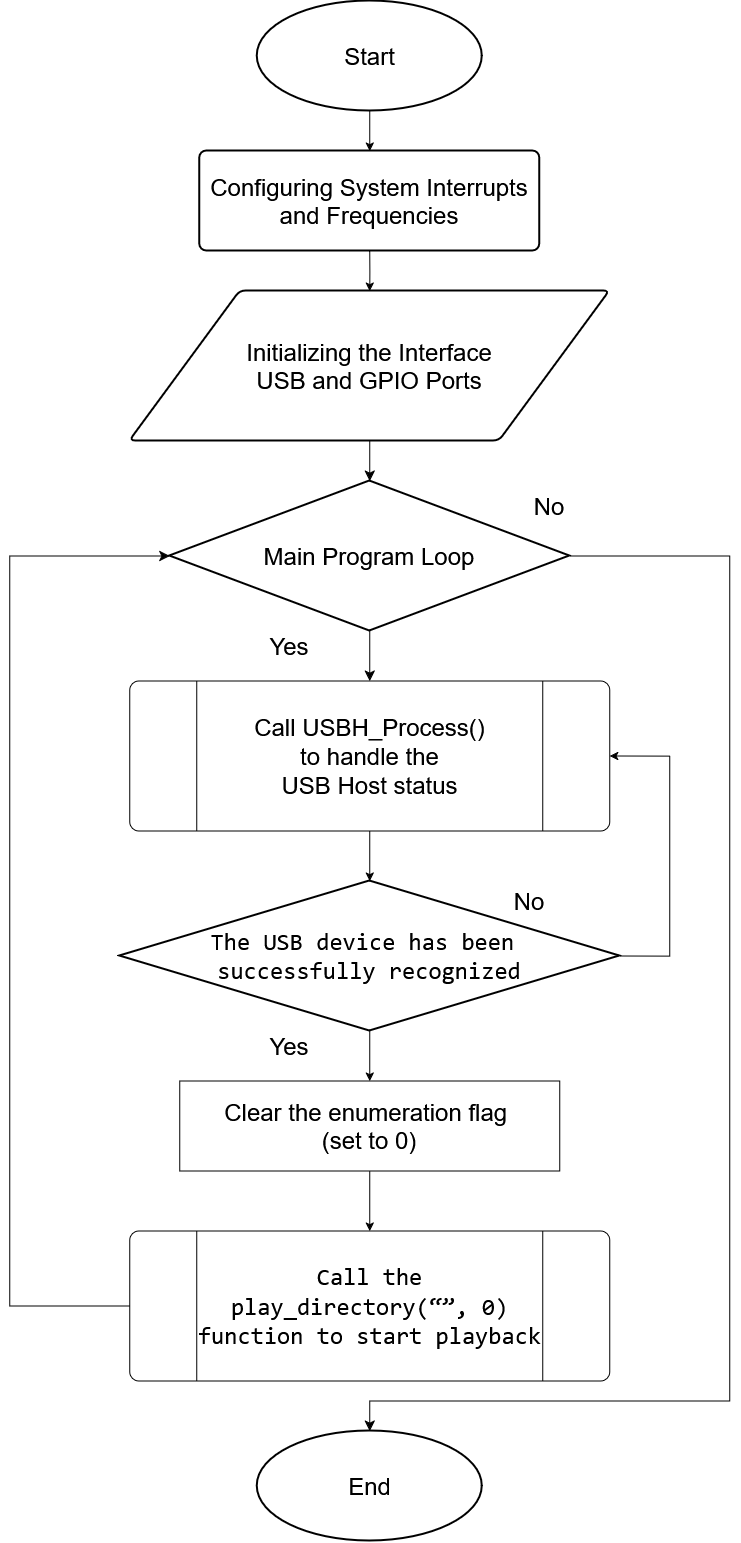

The diagram above was exported from draw.io. Its source (the exported page's mxGraphModel, read from the mxfile embedded in the PNG):
<mxGraphModel dx="2669" dy="1702" grid="1" gridSize="10" guides="1" tooltips="1" connect="1" arrows="1" fold="1" page="1" pageScale="1" pageWidth="1100" pageHeight="850" background="none" math="0" shadow="0">
  <root>
    <mxCell id="0" />
    <mxCell id="1" parent="0" />
    <mxCell id="VvDkTLXSG8qXBFEW0T5--9" edge="1" parent="1" style="edgeStyle=orthogonalEdgeStyle;rounded=0;orthogonalLoop=1;jettySize=auto;html=1;exitX=0.5;exitY=1;exitDx=0;exitDy=0;entryX=0.5;entryY=0;entryDx=0;entryDy=0;entryPerimeter=0;" target="EfMakoT33rqNowVwENDs-1">
      <mxGeometry relative="1" as="geometry">
        <mxPoint x="560" y="390" as="sourcePoint" />
        <mxPoint x="560" y="430" as="targetPoint" />
      </mxGeometry>
    </mxCell>
    <mxCell id="1IMnSLkKF6VH1NNVM23S-9" edge="1" parent="1" source="EfMakoT33rqNowVwENDs-1" style="edgeStyle=none;curved=1;rounded=0;orthogonalLoop=1;jettySize=auto;html=1;fontSize=12;startSize=8;endSize=8;exitX=0.5;exitY=1;exitDx=0;exitDy=0;" target="1IMnSLkKF6VH1NNVM23S-5" value="">
      <mxGeometry relative="1" as="geometry">
        <mxPoint x="560" y="580" as="sourcePoint" />
      </mxGeometry>
    </mxCell>
    <mxCell id="VvDkTLXSG8qXBFEW0T5--18" edge="1" parent="1" source="VvDkTLXSG8qXBFEW0T5--7" style="edgeStyle=orthogonalEdgeStyle;rounded=0;orthogonalLoop=1;jettySize=auto;html=1;exitX=0.5;exitY=1;exitDx=0;exitDy=0;exitPerimeter=0;entryX=0.5;entryY=0;entryDx=0;entryDy=0;" target="F1NfC58OeMGUsTTZtqxP-1">
      <mxGeometry relative="1" as="geometry">
        <mxPoint x="560" y="1250" as="targetPoint" />
      </mxGeometry>
    </mxCell>
    <mxCell id="VvDkTLXSG8qXBFEW0T5--20" edge="1" parent="1" source="VvDkTLXSG8qXBFEW0T5--7" style="edgeStyle=orthogonalEdgeStyle;rounded=0;orthogonalLoop=1;jettySize=auto;html=1;exitX=1;exitY=0.5;exitDx=0;exitDy=0;exitPerimeter=0;entryX=1;entryY=0.5;entryDx=0;entryDy=0;" target="VvDkTLXSG8qXBFEW0T5--8">
      <mxGeometry relative="1" as="geometry">
        <Array as="points">
          <mxPoint x="860" y="1095" />
          <mxPoint x="860" y="895" />
        </Array>
        <mxPoint x="840" y="870" as="targetPoint" />
      </mxGeometry>
    </mxCell>
    <mxCell id="VvDkTLXSG8qXBFEW0T5--7" parent="1" style="strokeWidth=2;html=1;shape=mxgraph.flowchart.decision;whiteSpace=wrap;" value="&lt;div&gt;&lt;font style=&quot;font-size: 24px;&quot; face=&quot;Helvetica&quot;&gt;&lt;code&gt;The USB device has been&amp;nbsp;&lt;/code&gt;&lt;/font&gt;&lt;/div&gt;&lt;div&gt;&lt;font style=&quot;font-size: 24px;&quot; face=&quot;Helvetica&quot;&gt;&lt;code&gt;successfully recognized&lt;/code&gt;&lt;/font&gt;&lt;/div&gt;" vertex="1">
      <mxGeometry height="150" width="500" x="310" y="1020" as="geometry" />
    </mxCell>
    <mxCell id="VvDkTLXSG8qXBFEW0T5--8" parent="1" style="verticalLabelPosition=middle;verticalAlign=middle;html=1;shape=process;whiteSpace=wrap;rounded=1;size=0.14;arcSize=6;labelPosition=center;align=center;" value="&lt;font style=&quot;font-size: 24px;&quot;&gt;Call USBH_Process()&lt;br&gt;to handle the&lt;br&gt;USB Host status&lt;/font&gt;" vertex="1">
      <mxGeometry height="150" width="480" x="320" y="820" as="geometry" />
    </mxCell>
    <mxCell id="VvDkTLXSG8qXBFEW0T5--19" edge="1" parent="1" source="VvDkTLXSG8qXBFEW0T5--8" style="edgeStyle=orthogonalEdgeStyle;rounded=0;orthogonalLoop=1;jettySize=auto;html=1;exitX=0.5;exitY=1;exitDx=0;exitDy=0;entryX=0.5;entryY=0;entryDx=0;entryDy=0;entryPerimeter=0;" target="VvDkTLXSG8qXBFEW0T5--7">
      <mxGeometry relative="1" as="geometry" />
    </mxCell>
    <mxCell id="VvDkTLXSG8qXBFEW0T5--22" parent="1" style="strokeWidth=2;html=1;shape=mxgraph.flowchart.start_1;whiteSpace=wrap;" value="&lt;font style=&quot;font-size: 24px;&quot;&gt;End&lt;/font&gt;" vertex="1">
      <mxGeometry height="110" width="225" x="447.5" y="1570" as="geometry" />
    </mxCell>
    <mxCell id="VvDkTLXSG8qXBFEW0T5--25" parent="1" style="text;html=1;align=center;verticalAlign=middle;whiteSpace=wrap;rounded=0;" value="&lt;font style=&quot;font-size: 24px;&quot;&gt;Yes&lt;/font&gt;" vertex="1">
      <mxGeometry height="50" width="120" x="420" y="1160" as="geometry" />
    </mxCell>
    <mxCell id="VvDkTLXSG8qXBFEW0T5--26" parent="1" style="text;html=1;align=center;verticalAlign=middle;whiteSpace=wrap;rounded=0;" value="&lt;font style=&quot;font-size: 24px;&quot;&gt;No&lt;/font&gt;" vertex="1">
      <mxGeometry height="50" width="120" x="660" y="1015" as="geometry" />
    </mxCell>
    <mxCell id="VvDkTLXSG8qXBFEW0T5--28" edge="1" parent="1" source="VvDkTLXSG8qXBFEW0T5--27" style="edgeStyle=orthogonalEdgeStyle;rounded=0;orthogonalLoop=1;jettySize=auto;html=1;exitX=0.5;exitY=1;exitDx=0;exitDy=0;exitPerimeter=0;entryX=0.5;entryY=0;entryDx=0;entryDy=0;" target="EfMakoT33rqNowVwENDs-2">
      <mxGeometry relative="1" as="geometry">
        <mxPoint x="560" y="260" as="targetPoint" />
      </mxGeometry>
    </mxCell>
    <mxCell id="VvDkTLXSG8qXBFEW0T5--27" parent="1" style="strokeWidth=2;html=1;shape=mxgraph.flowchart.start_1;whiteSpace=wrap;" value="&lt;font style=&quot;font-size: 24px;&quot;&gt;Start&lt;/font&gt;" vertex="1">
      <mxGeometry height="110" width="225" x="447.5" y="140" as="geometry" />
    </mxCell>
    <mxCell id="F1NfC58OeMGUsTTZtqxP-4" edge="1" parent="1" source="F1NfC58OeMGUsTTZtqxP-1" style="edgeStyle=orthogonalEdgeStyle;rounded=0;orthogonalLoop=1;jettySize=auto;html=1;entryX=0.5;entryY=0;entryDx=0;entryDy=0;" target="1IMnSLkKF6VH1NNVM23S-3" value="">
      <mxGeometry relative="1" as="geometry">
        <mxPoint x="560" y="1350" as="targetPoint" />
      </mxGeometry>
    </mxCell>
    <mxCell id="F1NfC58OeMGUsTTZtqxP-1" parent="1" style="rounded=0;whiteSpace=wrap;html=1;" value="&lt;div&gt;&lt;font style=&quot;font-size: 24px;&quot;&gt;Clear the enumeration flag&amp;nbsp;&lt;/font&gt;&lt;/div&gt;&lt;div&gt;&lt;font style=&quot;font-size: 24px;&quot;&gt;(set to 0)&lt;/font&gt;&lt;/div&gt;" vertex="1">
      <mxGeometry height="90" width="380" x="370" y="1220" as="geometry" />
    </mxCell>
    <mxCell id="1IMnSLkKF6VH1NNVM23S-7" edge="1" parent="1" source="1IMnSLkKF6VH1NNVM23S-3" style="edgeStyle=none;curved=0;rounded=0;orthogonalLoop=1;jettySize=auto;html=1;exitX=0;exitY=0.5;exitDx=0;exitDy=0;fontSize=12;startSize=8;endSize=8;entryX=0;entryY=0.5;entryDx=0;entryDy=0;entryPerimeter=0;" target="1IMnSLkKF6VH1NNVM23S-5">
      <mxGeometry relative="1" as="geometry">
        <Array as="points">
          <mxPoint x="200" y="1445" />
          <mxPoint x="200" y="695" />
        </Array>
        <mxPoint x="130" y="740" as="targetPoint" />
      </mxGeometry>
    </mxCell>
    <mxCell id="1IMnSLkKF6VH1NNVM23S-3" parent="1" style="verticalLabelPosition=middle;verticalAlign=middle;html=1;shape=process;whiteSpace=wrap;rounded=1;size=0.14;arcSize=6;labelPosition=center;align=center;fontSize=24;" value="&lt;code&gt;Call the play_directory(“”, 0) function to start playback&lt;/code&gt;" vertex="1">
      <mxGeometry height="150" width="480" x="320" y="1370" as="geometry" />
    </mxCell>
    <mxCell id="1IMnSLkKF6VH1NNVM23S-6" edge="1" parent="1" source="1IMnSLkKF6VH1NNVM23S-5" style="edgeStyle=none;curved=1;rounded=0;orthogonalLoop=1;jettySize=auto;html=1;fontSize=12;startSize=8;endSize=8;" target="VvDkTLXSG8qXBFEW0T5--8" value="">
      <mxGeometry relative="1" as="geometry" />
    </mxCell>
    <mxCell id="1IMnSLkKF6VH1NNVM23S-10" edge="1" parent="1" source="1IMnSLkKF6VH1NNVM23S-5" style="edgeStyle=none;curved=0;rounded=0;orthogonalLoop=1;jettySize=auto;html=1;exitX=1;exitY=0.5;exitDx=0;exitDy=0;exitPerimeter=0;fontSize=12;startSize=8;endSize=8;entryX=0.5;entryY=0;entryDx=0;entryDy=0;entryPerimeter=0;" target="VvDkTLXSG8qXBFEW0T5--22">
      <mxGeometry relative="1" as="geometry">
        <Array as="points">
          <mxPoint x="920" y="695" />
          <mxPoint x="920" y="1540" />
          <mxPoint x="560" y="1540" />
        </Array>
        <mxPoint x="580" y="1550" as="targetPoint" />
      </mxGeometry>
    </mxCell>
    <mxCell id="1IMnSLkKF6VH1NNVM23S-5" parent="1" style="strokeWidth=2;html=1;shape=mxgraph.flowchart.decision;whiteSpace=wrap;" value="&lt;font style=&quot;font-size: 24px;&quot;&gt;Main Program Loop&lt;/font&gt;" vertex="1">
      <mxGeometry height="150" width="400" x="360" y="620" as="geometry" />
    </mxCell>
    <mxCell id="1IMnSLkKF6VH1NNVM23S-12" parent="1" style="text;html=1;align=center;verticalAlign=middle;whiteSpace=wrap;rounded=0;" value="&lt;font style=&quot;font-size: 24px;&quot;&gt;Yes&lt;/font&gt;" vertex="1">
      <mxGeometry height="50" width="120" x="420" y="760" as="geometry" />
    </mxCell>
    <mxCell id="1IMnSLkKF6VH1NNVM23S-13" parent="1" style="text;html=1;align=center;verticalAlign=middle;whiteSpace=wrap;rounded=0;" value="&lt;font style=&quot;font-size: 24px;&quot;&gt;No&lt;/font&gt;" vertex="1">
      <mxGeometry height="50" width="120" x="680" y="620" as="geometry" />
    </mxCell>
    <mxCell id="EfMakoT33rqNowVwENDs-1" parent="1" style="shape=parallelogram;html=1;strokeWidth=2;perimeter=parallelogramPerimeter;whiteSpace=wrap;rounded=1;arcSize=12;size=0.23;" value="&lt;font style=&quot;font-size: 24px;&quot;&gt;Initializing the Interface&lt;br&gt;USB and GPIO Ports&lt;/font&gt;" vertex="1">
      <mxGeometry height="150" width="480" x="320" y="430" as="geometry" />
    </mxCell>
    <mxCell id="EfMakoT33rqNowVwENDs-2" parent="1" style="rounded=1;whiteSpace=wrap;html=1;absoluteArcSize=1;arcSize=14;strokeWidth=2;" value="&lt;font style=&quot;font-size: 24px;&quot;&gt;&lt;br&gt;Configuring System Interrupts and Frequencies&lt;br&gt;&lt;br&gt;&lt;/font&gt;" vertex="1">
      <mxGeometry height="100" width="340" x="390" y="290" as="geometry" />
    </mxCell>
  </root>
</mxGraphModel>